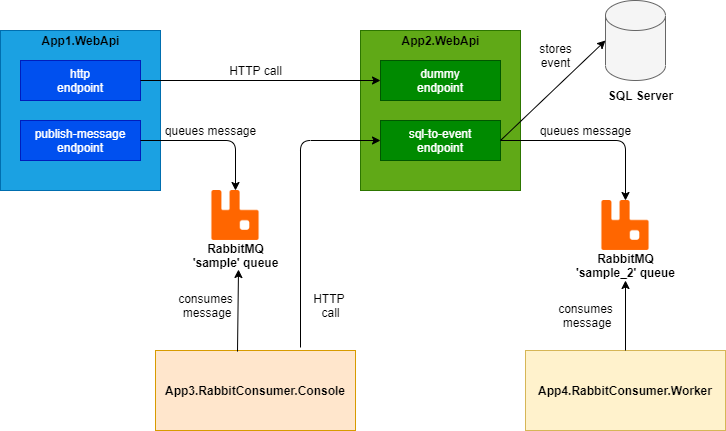

The diagram above was exported from draw.io. Its source (the exported page's mxGraphModel, read from the mxfile embedded in the PNG):
<mxGraphModel dx="1422" dy="705" grid="1" gridSize="10" guides="1" tooltips="1" connect="1" arrows="1" fold="1" page="1" pageScale="1" pageWidth="827" pageHeight="1169" math="0" shadow="0">
  <root>
    <mxCell id="0" />
    <mxCell id="1" parent="0" />
    <mxCell id="Nj2qnS-4uPhCOM1uJqeV-1" value="" style="rounded=0;whiteSpace=wrap;html=1;fillColor=#1ba1e2;strokeColor=#006EAF;fontColor=#ffffff;" parent="1" vertex="1">
      <mxGeometry x="80" y="200" width="160" height="160" as="geometry" />
    </mxCell>
    <mxCell id="Nj2qnS-4uPhCOM1uJqeV-2" value="&lt;b&gt;App1.WebApi&lt;/b&gt;" style="text;html=1;align=center;verticalAlign=middle;resizable=0;points=[];autosize=1;" parent="1" vertex="1">
      <mxGeometry x="115" y="200" width="90" height="20" as="geometry" />
    </mxCell>
    <mxCell id="Nj2qnS-4uPhCOM1uJqeV-3" value="http&lt;br&gt;endpoint" style="rounded=0;whiteSpace=wrap;html=1;fillColor=#0050ef;strokeColor=#001DBC;fontColor=#ffffff;" parent="1" vertex="1">
      <mxGeometry x="100" y="230" width="120" height="40" as="geometry" />
    </mxCell>
    <mxCell id="Nj2qnS-4uPhCOM1uJqeV-4" value="publish-message&lt;br&gt;endpoint" style="rounded=0;whiteSpace=wrap;html=1;fillColor=#0050ef;strokeColor=#001DBC;fontColor=#ffffff;" parent="1" vertex="1">
      <mxGeometry x="100" y="290" width="120" height="40" as="geometry" />
    </mxCell>
    <mxCell id="Nj2qnS-4uPhCOM1uJqeV-5" value="" style="rounded=0;whiteSpace=wrap;html=1;fillColor=#60a917;strokeColor=#2D7600;fontColor=#ffffff;" parent="1" vertex="1">
      <mxGeometry x="440" y="200" width="160" height="160" as="geometry" />
    </mxCell>
    <mxCell id="Nj2qnS-4uPhCOM1uJqeV-6" value="&lt;b&gt;App2.WebApi&lt;/b&gt;" style="text;html=1;align=center;verticalAlign=middle;resizable=0;points=[];autosize=1;" parent="1" vertex="1">
      <mxGeometry x="475" y="200" width="90" height="20" as="geometry" />
    </mxCell>
    <mxCell id="Nj2qnS-4uPhCOM1uJqeV-7" value="dummy&lt;br&gt;endpoint" style="rounded=0;whiteSpace=wrap;html=1;fillColor=#008a00;strokeColor=#005700;fontColor=#ffffff;" parent="1" vertex="1">
      <mxGeometry x="460" y="230" width="120" height="40" as="geometry" />
    </mxCell>
    <mxCell id="Nj2qnS-4uPhCOM1uJqeV-8" value="sql-to-event&lt;br&gt;endpoint" style="rounded=0;whiteSpace=wrap;html=1;fillColor=#008a00;strokeColor=#005700;fontColor=#ffffff;" parent="1" vertex="1">
      <mxGeometry x="460" y="290" width="120" height="40" as="geometry" />
    </mxCell>
    <mxCell id="Nj2qnS-4uPhCOM1uJqeV-9" value="&lt;b&gt;App3.RabbitConsumer.Console&lt;/b&gt;" style="rounded=0;whiteSpace=wrap;html=1;fillColor=#ffe6cc;strokeColor=#d79b00;" parent="1" vertex="1">
      <mxGeometry x="235" y="520" width="200" height="80" as="geometry" />
    </mxCell>
    <mxCell id="Nj2qnS-4uPhCOM1uJqeV-10" value="&lt;b&gt;App4.RabbitConsumer.Worker&lt;/b&gt;" style="rounded=0;whiteSpace=wrap;html=1;fillColor=#fff2cc;strokeColor=#d6b656;" parent="1" vertex="1">
      <mxGeometry x="605" y="520" width="200" height="80" as="geometry" />
    </mxCell>
    <mxCell id="Nj2qnS-4uPhCOM1uJqeV-11" value="" style="shape=cylinder3;whiteSpace=wrap;html=1;boundedLbl=1;backgroundOutline=1;size=15;fillColor=#f5f5f5;strokeColor=#666666;fontColor=#333333;" parent="1" vertex="1">
      <mxGeometry x="685" y="170" width="60" height="80" as="geometry" />
    </mxCell>
    <mxCell id="Nj2qnS-4uPhCOM1uJqeV-12" value="&lt;b&gt;SQL Server&lt;/b&gt;" style="text;html=1;align=center;verticalAlign=middle;resizable=0;points=[];autosize=1;" parent="1" vertex="1">
      <mxGeometry x="680" y="255" width="80" height="20" as="geometry" />
    </mxCell>
    <mxCell id="Nj2qnS-4uPhCOM1uJqeV-13" value="" style="endArrow=classic;html=1;exitX=1;exitY=0.5;exitDx=0;exitDy=0;" parent="1" source="Nj2qnS-4uPhCOM1uJqeV-3" target="Nj2qnS-4uPhCOM1uJqeV-7" edge="1">
      <mxGeometry width="50" height="50" relative="1" as="geometry">
        <mxPoint x="300" y="280" as="sourcePoint" />
        <mxPoint x="350" y="230" as="targetPoint" />
      </mxGeometry>
    </mxCell>
    <mxCell id="Nj2qnS-4uPhCOM1uJqeV-14" value="HTTP call" style="text;html=1;align=center;verticalAlign=middle;resizable=0;points=[];autosize=1;" parent="1" vertex="1">
      <mxGeometry x="300" y="230" width="70" height="20" as="geometry" />
    </mxCell>
    <mxCell id="Nj2qnS-4uPhCOM1uJqeV-15" value="" style="endArrow=classic;html=1;exitX=1;exitY=0.5;exitDx=0;exitDy=0;entryX=0;entryY=0.5;entryDx=0;entryDy=0;entryPerimeter=0;" parent="1" source="Nj2qnS-4uPhCOM1uJqeV-8" target="Nj2qnS-4uPhCOM1uJqeV-11" edge="1">
      <mxGeometry width="50" height="50" relative="1" as="geometry">
        <mxPoint x="640" y="330" as="sourcePoint" />
        <mxPoint x="690" y="280" as="targetPoint" />
      </mxGeometry>
    </mxCell>
    <mxCell id="Nj2qnS-4uPhCOM1uJqeV-17" value="stores&lt;br&gt;event" style="text;html=1;align=center;verticalAlign=middle;resizable=0;points=[];autosize=1;" parent="1" vertex="1">
      <mxGeometry x="610" y="210" width="50" height="30" as="geometry" />
    </mxCell>
    <mxCell id="Nj2qnS-4uPhCOM1uJqeV-18" value="" style="endArrow=classic;html=1;entryX=0;entryY=0.5;entryDx=0;entryDy=0;" parent="1" target="Nj2qnS-4uPhCOM1uJqeV-8" edge="1">
      <mxGeometry width="50" height="50" relative="1" as="geometry">
        <mxPoint x="380" y="517" as="sourcePoint" />
        <mxPoint x="410" y="360" as="targetPoint" />
        <Array as="points">
          <mxPoint x="380" y="310" />
        </Array>
      </mxGeometry>
    </mxCell>
    <mxCell id="Nj2qnS-4uPhCOM1uJqeV-19" value="" style="shape=image;verticalLabelPosition=bottom;verticalAlign=top;imageAspect=0;aspect=fixed;image=data:image/png,(base64 omitted: 3936 chars)" parent="1" vertex="1">
      <mxGeometry x="290" y="360" width="50" height="50" as="geometry" />
    </mxCell>
    <mxCell id="Nj2qnS-4uPhCOM1uJqeV-20" value="&lt;b&gt;RabbitMQ&lt;br&gt;'sample' queue&lt;/b&gt;" style="text;html=1;align=center;verticalAlign=middle;resizable=0;points=[];autosize=1;" parent="1" vertex="1">
      <mxGeometry x="265" y="410" width="100" height="30" as="geometry" />
    </mxCell>
    <mxCell id="X5YQGgwTp7fyNs1k0NGv-2" value="" style="endArrow=classic;html=1;exitX=1;exitY=0.5;exitDx=0;exitDy=0;entryX=0.5;entryY=0;entryDx=0;entryDy=0;" parent="1" source="Nj2qnS-4uPhCOM1uJqeV-4" target="Nj2qnS-4uPhCOM1uJqeV-19" edge="1">
      <mxGeometry width="50" height="50" relative="1" as="geometry">
        <mxPoint x="90" y="500" as="sourcePoint" />
        <mxPoint x="140" y="450" as="targetPoint" />
        <Array as="points">
          <mxPoint x="315" y="310" />
        </Array>
      </mxGeometry>
    </mxCell>
    <mxCell id="X5YQGgwTp7fyNs1k0NGv-3" value="queues message" style="text;html=1;align=center;verticalAlign=middle;resizable=0;points=[];autosize=1;" parent="1" vertex="1">
      <mxGeometry x="235" y="290" width="110" height="20" as="geometry" />
    </mxCell>
    <mxCell id="X5YQGgwTp7fyNs1k0NGv-4" value="" style="endArrow=classic;html=1;exitX=0.41;exitY=0.013;exitDx=0;exitDy=0;exitPerimeter=0;" parent="1" source="Nj2qnS-4uPhCOM1uJqeV-9" edge="1">
      <mxGeometry width="50" height="50" relative="1" as="geometry">
        <mxPoint x="318" y="496" as="sourcePoint" />
        <mxPoint x="318" y="439" as="targetPoint" />
      </mxGeometry>
    </mxCell>
    <mxCell id="X5YQGgwTp7fyNs1k0NGv-5" value="consumes&lt;br&gt;&amp;nbsp;message" style="text;html=1;align=center;verticalAlign=middle;resizable=0;points=[];autosize=1;" parent="1" vertex="1">
      <mxGeometry x="250" y="460" width="70" height="30" as="geometry" />
    </mxCell>
    <mxCell id="X5YQGgwTp7fyNs1k0NGv-6" value="HTTP &lt;br&gt;call" style="text;html=1;align=center;verticalAlign=middle;resizable=0;points=[];autosize=1;" parent="1" vertex="1">
      <mxGeometry x="385" y="460" width="50" height="30" as="geometry" />
    </mxCell>
    <mxCell id="X5YQGgwTp7fyNs1k0NGv-9" value="" style="shape=image;verticalLabelPosition=bottom;verticalAlign=top;imageAspect=0;aspect=fixed;image=data:image/png,(base64 omitted: 3936 chars)" parent="1" vertex="1">
      <mxGeometry x="680" y="370" width="50" height="50" as="geometry" />
    </mxCell>
    <mxCell id="X5YQGgwTp7fyNs1k0NGv-10" value="&lt;b&gt;RabbitMQ&lt;br&gt;'sample_2' queue&lt;/b&gt;" style="text;html=1;align=center;verticalAlign=middle;resizable=0;points=[];autosize=1;" parent="1" vertex="1">
      <mxGeometry x="650" y="420" width="110" height="30" as="geometry" />
    </mxCell>
    <mxCell id="X5YQGgwTp7fyNs1k0NGv-11" value="" style="endArrow=classic;html=1;entryX=0.5;entryY=0;entryDx=0;entryDy=0;" parent="1" target="X5YQGgwTp7fyNs1k0NGv-9" edge="1">
      <mxGeometry width="50" height="50" relative="1" as="geometry">
        <mxPoint x="580" y="310" as="sourcePoint" />
        <mxPoint x="530" y="460" as="targetPoint" />
        <Array as="points">
          <mxPoint x="705" y="310" />
        </Array>
      </mxGeometry>
    </mxCell>
    <mxCell id="X5YQGgwTp7fyNs1k0NGv-12" value="consumes&lt;br&gt;&amp;nbsp;message" style="text;html=1;align=center;verticalAlign=middle;resizable=0;points=[];autosize=1;" parent="1" vertex="1">
      <mxGeometry x="630" y="470" width="70" height="30" as="geometry" />
    </mxCell>
    <mxCell id="X5YQGgwTp7fyNs1k0NGv-13" value="" style="endArrow=classic;html=1;exitX=0.5;exitY=0;exitDx=0;exitDy=0;" parent="1" source="Nj2qnS-4uPhCOM1uJqeV-10" target="X5YQGgwTp7fyNs1k0NGv-10" edge="1">
      <mxGeometry width="50" height="50" relative="1" as="geometry">
        <mxPoint x="520" y="680" as="sourcePoint" />
        <mxPoint x="707" y="452" as="targetPoint" />
      </mxGeometry>
    </mxCell>
    <mxCell id="X5YQGgwTp7fyNs1k0NGv-15" value="queues message" style="text;html=1;align=center;verticalAlign=middle;resizable=0;points=[];autosize=1;" parent="1" vertex="1">
      <mxGeometry x="610" y="290" width="110" height="20" as="geometry" />
    </mxCell>
  </root>
</mxGraphModel>